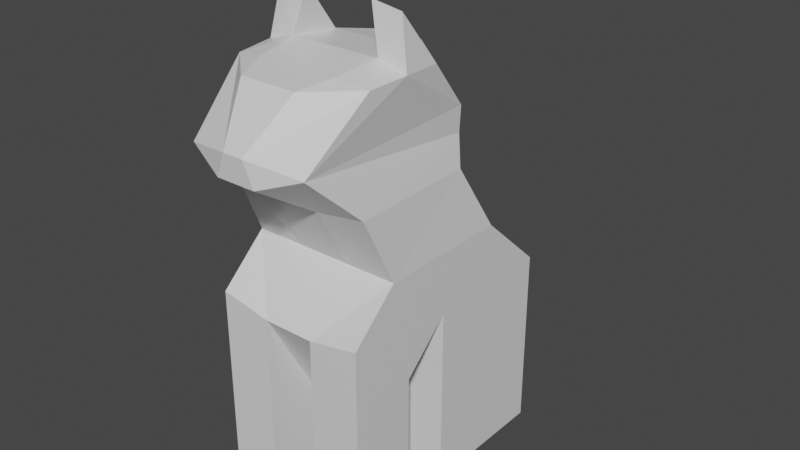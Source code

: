# Source: 046_cat.blend  (saved by Blender 2.80.75; exported with 4.5.12 LTS)
import bpy
from mathutils import Matrix  # noqa: F401  (used for matrix-valued properties, if any)

bpy.ops.wm.read_factory_settings(use_empty=True)
scene = bpy.context.scene
scene.name = 'Scene'

# ---- collections
col_collection = bpy.data.collections.new('Collection'); scene.collection.children.link(col_collection)

# ---- materials (node trees are filled in below, after node groups)
mat_material = bpy.data.materials.new('Material')
mat_material.alpha_threshold = 0.0
mat_material.use_transparent_shadow = False
mat_material.line_color = (0.0, 0.0, 0.0, 1.0)

# ---- material node trees
mat_material.use_nodes = True; mat_material.node_tree.nodes.clear()
_N = mat_material.node_tree.nodes; _L = mat_material.node_tree.links
n0 = _N.new('ShaderNodeOutputMaterial'); n0.name = 'Material Output'; n0.location = (300, 300)
n1 = _N.new('ShaderNodeBsdfPrincipled'); n1.name = 'Principled BSDF'; n1.location = (10, 300)
n1.distribution = 'GGX'
n1.subsurface_method = 'BURLEY'
n1.inputs[2].default_value = 0.4
n1.inputs[3].default_value = 1.45
n1.inputs[27].default_value = (0.0, 0.0, 0.0, 1.0)
n1.inputs[28].default_value = 1.0
_L.new(n1.outputs[0], n0.inputs[0])
n0.is_active_output = True

# ---- world
world_world = bpy.data.worlds.new('World'); scene.world = world_world
world_world.use_nodes = True; world_world.node_tree.nodes.clear()
_N = world_world.node_tree.nodes; _L = world_world.node_tree.links
n0 = _N.new('ShaderNodeOutputWorld'); n0.name = 'World Output'; n0.location = (300, 300)
n1 = _N.new('ShaderNodeBackground'); n1.name = 'Background'; n1.location = (10, 300)
n1.inputs[0].default_value = (0.05088, 0.05088, 0.05088, 1.0)
_L.new(n1.outputs[0], n0.inputs[0])
n0.is_active_output = True
world_world.color = (0.05088, 0.05088, 0.05088)
world_world.use_sun_shadow = False
world_world.sun_shadow_jitter_overblur = 0.0

# ---- meshes
me_cube = bpy.data.meshes.new('Cube')
me_cube.from_pydata([(1.0, -0.9733, 2.394), (1.0, -0.9733, 0.0), (-1.0, -0.9733, 2.394), (-1.0, -0.9733, 0.0), (1.0, 0.7913, 2.394), (1.0, 0.7913, 0.0), (-1.0, 0.7913, 2.394), (-1.0, 0.7913, 0.0), (-1.0, -1.856, 3.194), (-1.0, -0.09102, 3.194), (1.0, -1.856, 3.194), (1.0, -0.09102, 3.194), (1.0, -1.597, 1.828), (-1.0, -1.597, 1.828), (1.0, -2.48, 2.628), (-1.0, -2.48, 2.628), (-0.9368, -2.249, 4.055), (-0.9172, -0.615, 4.074), (0.9368, -2.249, 4.055), (0.9172, -0.615, 4.074), (-0.7849, -2.912, 4.683), (-0.8323, -0.5395, 4.46), (0.7849, -2.912, 4.683), (0.8323, -0.5395, 4.46), (-0.8526, -0.542, 4.789), (0.8526, -0.542, 4.789), (1.0, -1.597, 0.0), (-1.0, -1.597, 0.0), (1.0, -2.48, 0.0), (-1.0, -2.48, 0.0), (-0.3741, -2.577, 5.396), (-0.9592, -1.596, 5.426), (-0.9122, -2.093, 5.403), (0.3741, -2.577, 5.396), (-0.5174, -2.169, 5.463), (-0.5923, -1.611, 5.535), (0.9592, -1.596, 5.426), (0.9122, -2.093, 5.403), (0.5174, -2.169, 5.463), (-0.5395, -1.012, 5.484), (0.5923, -1.611, 5.535), (-0.8388, -1.526, 6.039), (0.5395, -1.012, 5.484), (-0.443, -1.525, 6.099), (-0.3333, 0.7913, 0.0), (0.8388, -1.526, 6.039), (0.443, -1.525, 6.099), (0.3333, 0.7913, 0.0), (-0.2519, 0.9505, 2.114), (0.3333, -0.9733, 2.034), (-0.3333, -0.9733, 0.0), (-0.3333, -1.856, 3.194), (0.2519, 0.9505, 2.114), (-0.3333, -0.09102, 3.194), (0.3333, -0.9733, 0.0), (0.3333, -1.856, 3.194), (-0.3333, -1.597, 1.828), (-0.3333, -2.48, 2.5), (0.3333, -0.09102, 3.194), (0.3333, -1.597, 1.828), (-0.3339, -2.298, 3.992), (0.3333, -2.48, 2.5), (-0.322, -0.5662, 4.027), (0.3339, -2.298, 3.992), (-0.2603, -3.075, 4.491), (-0.2772, -0.2632, 4.46), (0.322, -0.5662, 4.027), (0.2603, -3.075, 4.491), (-0.1318, -3.095, 4.801), (-0.2842, -0.2575, 4.789), (0.2772, -0.2632, 4.46), (0.1318, -3.095, 4.801), (-0.3333, -1.597, 0.0), (-0.3333, -2.48, 0.0), (0.2842, -0.2575, 4.789), (0.3333, -1.597, 0.0), (-0.3119, -0.5681, 5.415), (0.3333, -2.48, 0.0), (-1.0, -0.9733, 1.674), (0.3119, -0.5681, 5.415), (-1.0, 0.7913, 1.674), (1.0, -0.9733, 1.674), (-0.3333, -0.9733, 2.034), (1.0, 0.7913, 1.674), (-0.3054, 0.846, 1.638), (-0.3201, 1.691, 0.7089), (0.3054, 0.846, 1.638), (0.3201, 1.691, 0.7089), (1.0, -2.48, 1.311), (1.0, -1.597, 0.911), (-1.0, -2.48, 1.311), (-1.0, -1.597, 0.911), (0.3333, -2.48, 2.5), (-0.3333, -2.48, 2.5), (-0.3333, -1.597, 0.911), (0.3333, -1.597, 0.911), (0.9284, -1.085, 5.411), (0.3026, 1.823, 0.9607), (-0.9284, -1.085, 5.411), (-0.3026, 1.823, 0.9607), (7.328e-08, 0.9505, 2.114), (6.772e-09, -1.856, 3.194), (4.928e-08, -0.09102, 3.194), (2.936e-08, -1.597, 1.828), (-1.67e-07, -2.48, 2.5), (-1.511e-07, -2.298, 3.992), (2.949e-10, -0.5662, 4.027), (1.934e-08, -3.075, 4.491), (2.678e-08, -0.2632, 4.46), (1.76e-08, -3.095, 4.801), (2.728e-08, -0.2575, 4.789), (6.414e-08, 0.846, 1.638), (2.43e-08, -0.9733, 2.034), (7.451e-08, 1.646, 0.5768), (2.936e-08, -1.597, 0.911), (-1.67e-07, -2.48, 2.5), (-1.755e-07, -2.577, 5.396), (-3.87e-08, -1.012, 5.484), (2.816e-08, -1.611, 5.535), (1.044e-07, 1.988, 0.8525), (9.289e-08, 1.857, 1.077), (-7.94e-10, -0.5786, 5.41), (8.707e-08, 1.79, 0.8866), (8.227e-08, 1.735, 0.7816), (6.947e-08, 1.589, 0.6407)], [], [(50, 44, 84, 82), (20, 32, 31), (86, 52, 4), (109, 116, 30, 68), (122, 119, 99), (83, 4, 0, 81), (10, 11, 19, 18), (107, 109, 68, 64), (0, 4, 11, 10), (84, 6, 48), (89, 88, 28, 26), (49, 0, 12, 59), (0, 10, 14, 12), (80, 78, 2, 6), (18, 19, 23, 22), (55, 10, 18), (7, 44, 50, 3), (8, 16, 17, 9), (63, 18, 22), (111, 84, 48, 100), (2, 8, 9, 6), (32, 98, 31), (32, 20, 68), (91, 27, 29, 90), (22, 23, 25), (75, 26, 28, 77), (95, 89, 26, 75), (34, 35, 32), (60, 16, 51), (2, 13, 15, 8), (16, 20, 21, 17), (38, 33, 37), (51, 16, 8), (34, 32, 30), (44, 7, 80, 84), (37, 36, 40), (78, 3, 50, 82), (96, 42, 46), (36, 96, 45), (42, 40, 46), (40, 36, 45, 46), (35, 43, 41, 31), (39, 43, 35), (119, 85, 99), (81, 49, 54, 1), (47, 86, 83, 5), (48, 99, 85), (41, 43, 98), (98, 39, 76), (83, 81, 1, 5), (54, 49, 86, 47), (32, 35, 31), (109, 71, 33, 116), (88, 92, 77, 28), (124, 111, 84), (48, 120, 119, 99), (32, 68, 30), (92, 95, 75, 77), (23, 70, 74, 25), (76, 24, 98), (31, 98, 24), (66, 70, 23), (123, 85, 113), (112, 82, 84, 111), (105, 63, 67, 107), (13, 91, 90, 15), (107, 67, 71, 109), (11, 58, 66, 19), (78, 82, 2), (9, 17, 62, 53), (101, 55, 63, 105), (62, 21, 65), (112, 49, 59, 103), (10, 55, 61, 14), (105, 107, 64, 60), (81, 0, 49), (113, 85, 119), (5, 1, 54, 47), (24, 76, 69), (111, 100, 52, 86), (52, 58, 11), (90, 29, 73, 93), (112, 111, 86, 49), (123, 113, 87), (103, 59, 95, 114), (113, 124, 84, 85), (64, 20, 60), (14, 61, 92, 88), (68, 20, 64), (100, 120, 48), (59, 12, 89, 95), (12, 14, 88, 89), (114, 95, 92, 115), (82, 56, 13, 2), (20, 24, 21), (22, 25, 36), (36, 25, 96), (79, 96, 25), (37, 36, 96), (98, 43, 39), (72, 73, 29, 27), (37, 71, 22), (37, 33, 71), (15, 90, 93, 57), (56, 94, 91, 13), (60, 20, 16), (22, 36, 37), (119, 97, 87), (122, 97, 119), (113, 119, 87), (52, 87, 97), (86, 87, 52), (65, 69, 110, 108), (4, 52, 11), (6, 9, 48), (112, 103, 56, 82), (53, 62, 106, 102), (8, 15, 57, 51), (19, 66, 23), (25, 74, 79), (80, 7, 3, 78), (45, 96, 46), (96, 79, 42), (38, 37, 40), (94, 72, 27, 91), (31, 41, 98), (100, 52, 120), (103, 114, 94, 56), (67, 63, 22), (71, 67, 22), (63, 55, 18), (83, 86, 4), (93, 73, 72, 94), (62, 65, 108, 106), (113, 87, 86, 124), (124, 86, 111), (48, 53, 102, 100), (52, 97, 119, 120), (51, 57, 104, 101), (42, 79, 121, 117), (40, 42, 117, 118), (33, 38, 40, 118, 116), (39, 117, 121, 76), (69, 76, 121, 110), (35, 118, 117, 39), (84, 48, 85), (30, 116, 118, 35, 34), (74, 110, 121, 79), (20, 31, 24), (70, 108, 110, 74), (114, 115, 93, 94), (66, 106, 108, 70), (48, 9, 53), (61, 104, 115, 92), (80, 6, 84), (58, 102, 106, 66), (101, 105, 60, 51), (55, 101, 104, 61), (52, 100, 102, 58), (17, 21, 62), (57, 93, 115, 104), (21, 24, 69, 65)])
_uv = me_cube.uv_layers.new(name='UVMap')
_uv.uv.foreach_set('vector', [0.375, 0.5833, 0.375, 0.1667, 0.55, 0.1667, 0.55, 0.5833, 0.0, 0.0, 0.0, 0.0, 0.0, 0.0, 0.55, 0.1667, 0.625, 0.1667, 0.625, 0.25, 0.625, 0.625, 0.625, 0.625, 0.625, 0.5833, 0.625, 0.5833, 0.0, 0.0, 0.0, 0.0, 0.0, 0.0, 0.55, 0.25, 0.625, 0.25, 0.625, 0.5, 0.55, 0.5, 0.625, 0.5, 0.625, 0.25, 0.625, 0.25, 0.625, 0.5, 0.625, 0.625, 0.625, 0.625, 0.625, 0.5833, 0.625, 0.5833, 0.625, 0.5, 0.625, 0.25, 0.625, 0.25, 0.625, 0.5, 0.55, 0.1667, 0.625, 0.25, 0.625, 0.1667, 0.625, 0.5, 0.625, 0.5, 0.625, 0.5, 0.625, 0.5, 0.625, 0.5833, 0.625, 0.5, 0.625, 0.5, 0.625, 0.5833, 0.625, 0.5, 0.625, 0.5, 0.625, 0.5, 0.625, 0.5, 0.55, 0.25, 0.55, 0.5, 0.625, 0.5, 0.625, 0.25, 0.625, 0.5, 0.625, 0.25, 0.625, 0.25, 0.625, 0.5, 0.625, 0.5833, 0.625, 0.5, 0.625, 0.5, 0.125, 0.5, 0.125, 0.5833, 0.375, 0.5833, 0.375, 0.5, 0.625, 0.5, 0.625, 0.5, 0.625, 0.25, 0.625, 0.25, 0.625, 0.5833, 0.625, 0.5, 0.625, 0.5, 0.55, 0.125, 0.55, 0.1667, 0.625, 0.1667, 0.625, 0.125, 0.625, 0.5, 0.625, 0.5, 0.625, 0.25, 0.625, 0.25, 0.625, 0.4375, 0.625, 0.3125, 0.625, 0.375, 0.0, 0.0, 0.625, 0.5, 0.625, 0.5833, 0.625, 0.5, 0.625, 0.5, 0.625, 0.5, 0.625, 0.5, 0.625, 0.5, 0.625, 0.25, 0.625, 0.25, 0.625, 0.5833, 0.625, 0.5, 0.625, 0.5, 0.625, 0.5833, 0.625, 0.5833, 0.625, 0.5, 0.625, 0.5, 0.625, 0.5833, 0.6875, 0.5625, 0.75, 0.5625, 0.6875, 0.5, 0.625, 0.5833, 0.625, 0.5, 0.625, 0.5833, 0.625, 0.5, 0.625, 0.5, 0.625, 0.5, 0.625, 0.5, 0.625, 0.5, 0.625, 0.5, 0.625, 0.25, 0.625, 0.25, 0.6875, 0.5625, 0.625, 0.5625, 0.6875, 0.5, 0.625, 0.5833, 0.625, 0.5, 0.625, 0.5, 0.6875, 0.5625, 0.6875, 0.5, 0.625, 0.5625, 0.375, 0.1667, 0.375, 0.25, 0.55, 0.25, 0.55, 0.1667, 0.6875, 0.5, 0.75, 0.5, 0.75, 0.5625, 0.55, 0.5, 0.375, 0.5, 0.375, 0.5833, 0.55, 0.5833, 0.8125, 0.5, 0.8125, 0.5625, 0.8125, 0.5625, 0.625, 0.375, 0.625, 0.3125, 0.625, 0.375, 0.8125, 0.5625, 0.75, 0.5625, 0.8125, 0.5625, 0.75, 0.5625, 0.75, 0.5, 0.75, 0.5, 0.75, 0.5625, 0.75, 0.5625, 0.75, 0.5625, 0.75, 0.5, 0.75, 0.5, 0.8125, 0.5625, 0.8125, 0.5625, 0.75, 0.5625, 0.55, 0.1306, 0.55, 0.1667, 0.55, 0.1667, 0.55, 0.5, 0.55, 0.5833, 0.375, 0.5833, 0.375, 0.5, 0.375, 0.1667, 0.55, 0.1667, 0.55, 0.25, 0.375, 0.25, 0.0, 0.0, 0.55, 0.1667, 0.275, 0.08333, 0.8125, 0.5, 0.8125, 0.5625, 0.8125, 0.5, 0.8125, 0.5, 0.8125, 0.5625, 0.875, 0.5, 0.55, 0.25, 0.55, 0.5, 0.375, 0.5, 0.375, 0.25, 0.375, 0.5833, 0.55, 0.5833, 0.55, 0.1667, 0.375, 0.1667, 0.6875, 0.5, 0.75, 0.5625, 0.75, 0.5, 0.625, 0.625, 0.625, 0.5833, 0.625, 0.5833, 0.625, 0.625, 0.625, 0.5, 0.625, 0.5833, 0.625, 0.5833, 0.625, 0.5, 0.0, 0.0, 0.0, 0.0, 0.0, 0.0, 0.0, 0.0, 0.0, 0.0, 0.0, 0.0, 0.0, 0.0, 0.0, 0.0, 0.625, 0.5833, 0.625, 0.5833, 0.625, 0.5833, 0.625, 0.5833, 0.625, 0.5833, 0.625, 0.5833, 0.625, 0.25, 0.625, 0.1667, 0.625, 0.1667, 0.625, 0.25, 0.0, 0.0, 0.0, 0.0, 0.0, 0.0, 0.625, 0.375, 0.625, 0.3125, 0.625, 0.25, 0.625, 0.1667, 0.625, 0.1667, 0.625, 0.25, 0.55, 0.1175, 0.55, 0.1667, 0.55, 0.1277, 0.0, 0.0, 0.0, 0.0, 0.0, 0.0, 0.0, 0.0, 0.625, 0.625, 0.625, 0.5833, 0.625, 0.5833, 0.625, 0.625, 0.625, 0.5, 0.625, 0.5, 0.625, 0.5, 0.625, 0.5, 0.625, 0.625, 0.625, 0.5833, 0.625, 0.5833, 0.625, 0.625, 0.625, 0.25, 0.625, 0.1667, 0.625, 0.1667, 0.625, 0.25, 0.55, 0.5, 0.625, 0.5833, 0.625, 0.5, 0.625, 0.25, 0.625, 0.25, 0.625, 0.1667, 0.625, 0.1667, 0.625, 0.625, 0.625, 0.5833, 0.625, 0.5833, 0.625, 0.625, 0.625, 0.1667, 0.625, 0.25, 0.625, 0.1667, 0.625, 0.625, 0.625, 0.5833, 0.625, 0.5833, 0.625, 0.625, 0.625, 0.5, 0.625, 0.5833, 0.625, 0.5833, 0.625, 0.5, 0.625, 0.625, 0.625, 0.625, 0.625, 0.5833, 0.625, 0.5833, 0.55, 0.5, 0.625, 0.5, 0.55, 0.5833, 0.55, 0.1277, 0.55, 0.1667, 0.55, 0.1306, 0.125, 0.5, 0.375, 0.5, 0.375, 0.5833, 0.125, 0.5833, 0.625, 0.25, 0.625, 0.25, 0.625, 0.1667, 0.55, 0.125, 0.625, 0.125, 0.625, 0.1667, 0.55, 0.1667, 0.625, 0.1667, 0.625, 0.1667, 0.625, 0.25, 0.625, 0.5, 0.625, 0.5, 0.625, 0.5833, 0.625, 0.5833, 0.0, 0.0, 0.0, 0.0, 0.0, 0.0, 0.0, 0.0, 0.55, 0.1175, 0.55, 0.1277, 0.55, 0.1667, 0.625, 0.625, 0.625, 0.5833, 0.625, 0.5833, 0.625, 0.625, 0.532, 0.1223, 0.5124, 0.1165, 0.0, 0.0, 0.275, 0.08333, 0.625, 0.5833, 0.625, 0.5, 0.625, 0.5833, 0.625, 0.5, 0.625, 0.5833, 0.625, 0.5833, 0.625, 0.5, 0.625, 0.5833, 0.625, 0.5, 0.625, 0.5833, 0.625, 0.125, 0.1022, 0.02725, 0.625, 0.1667, 0.625, 0.5833, 0.625, 0.5, 0.625, 0.5, 0.625, 0.5833, 0.625, 0.5, 0.625, 0.5, 0.625, 0.5, 0.625, 0.5, 0.625, 0.625, 0.625, 0.5833, 0.625, 0.5833, 0.625, 0.625, 0.625, 0.5833, 0.625, 0.5833, 0.625, 0.5, 0.625, 0.5, 0.625, 0.5, 0.625, 0.25, 0.625, 0.25, 0.625, 0.5, 0.625, 0.25, 0.625, 0.375, 0.625, 0.375, 0.625, 0.25, 0.625, 0.3125, 0.0, 0.0, 0.0, 0.0, 0.0, 0.0, 0.625, 0.4375, 0.625, 0.375, 0.625, 0.3125, 0.8125, 0.5, 0.8125, 0.5625, 0.8125, 0.5625, 0.625, 0.5833, 0.625, 0.5833, 0.625, 0.5, 0.625, 0.5, 0.0, 0.0, 0.625, 0.5833, 0.625, 0.5, 0.0, 0.0, 0.625, 0.5833, 0.625, 0.5833, 0.625, 0.5, 0.625, 0.5, 0.625, 0.5833, 0.625, 0.5833, 0.625, 0.5833, 0.625, 0.5833, 0.625, 0.5, 0.625, 0.5, 0.625, 0.5833, 0.625, 0.5, 0.625, 0.5, 0.0, 0.0, 0.0, 0.0, 0.0, 0.0, 0.55, 0.1308, 0.55, 0.1667, 0.55, 0.1667, 0.0, 0.0, 0.0, 0.0, 0.0, 0.0, 0.55, 0.1277, 0.55, 0.1306, 0.55, 0.1667, 0.0, 0.0, 0.275, 0.08333, 0.55, 0.1667, 0.0, 0.0, 0.275, 0.08333, 0.0, 0.0, 0.625, 0.1667, 0.625, 0.1667, 0.625, 0.125, 0.625, 0.125, 0.625, 0.25, 0.625, 0.1667, 0.625, 0.25, 0.625, 0.25, 0.625, 0.25, 0.625, 0.1667, 0.625, 0.625, 0.625, 0.625, 0.625, 0.5833, 0.625, 0.5833, 0.625, 0.1667, 0.625, 0.1667, 0.625, 0.125, 0.625, 0.125, 0.625, 0.5, 0.625, 0.5, 0.625, 0.5833, 0.625, 0.5833, 0.625, 0.25, 0.625, 0.1667, 0.625, 0.25, 0.625, 0.25, 0.625, 0.1667, 0.625, 0.25, 0.55, 0.25, 0.375, 0.25, 0.375, 0.5, 0.55, 0.5, 0.8125, 0.5, 0.8125, 0.5, 0.8125, 0.5625, 0.8125, 0.5, 0.875, 0.5, 0.8125, 0.5625, 0.6875, 0.5625, 0.6875, 0.5, 0.75, 0.5625, 0.625, 0.5833, 0.625, 0.5833, 0.625, 0.5, 0.625, 0.5, 0.625, 0.375, 0.625, 0.375, 0.625, 0.3125, 0.625, 0.125, 0.625, 0.1667, 0.1022, 0.02725, 0.625, 0.625, 0.625, 0.625, 0.625, 0.5833, 0.625, 0.5833, 0.625, 0.5833, 0.625, 0.5833, 0.625, 0.5, 0.625, 0.5833, 0.625, 0.5833, 0.625, 0.5, 0.625, 0.5833, 0.625, 0.5833, 0.625, 0.5, 0.55, 0.25, 0.55, 0.1667, 0.625, 0.25, 0.625, 0.5833, 0.625, 0.5833, 0.625, 0.5833, 0.625, 0.5833, 0.625, 0.1667, 0.625, 0.1667, 0.625, 0.125, 0.625, 0.125, 0.532, 0.1223, 0.275, 0.08333, 0.0, 0.0, 0.5124, 0.1165, 0.0, 0.0, 0.0, 0.0, 0.0, 0.0, 0.625, 0.1667, 0.625, 0.1667, 0.625, 0.125, 0.625, 0.125, 0.0, 0.0, 0.0, 0.0, 0.0, 0.0, 0.0, 0.0, 0.625, 0.5833, 0.625, 0.5833, 0.625, 0.625, 0.625, 0.625, 0.8125, 0.5625, 0.875, 0.5625, 0.875, 0.608, 0.8125, 0.625, 0.75, 0.5625, 0.8125, 0.5625, 0.8125, 0.625, 0.75, 0.625, 0.625, 0.5625, 0.6875, 0.5625, 0.75, 0.5625, 0.75, 0.625, 0.625, 0.6146, 0.8125, 0.5625, 0.8125, 0.625, 0.875, 0.608, 0.875, 0.5625, 0.625, 0.1667, 0.625, 0.1667, 0.625, 0.1363, 0.625, 0.125, 0.75, 0.5625, 0.75, 0.625, 0.8125, 0.625, 0.8125, 0.5625, 0.0, 0.0, 0.0, 0.0, 0.275, 0.08333, 0.625, 0.5625, 0.625, 0.6146, 0.75, 0.625, 0.75, 0.5625, 0.6875, 0.5625, 0.625, 0.1667, 0.625, 0.125, 0.625, 0.1363, 0.625, 0.1667, 0.625, 0.5, 0.625, 0.375, 0.625, 0.25, 0.625, 0.1667, 0.625, 0.125, 0.625, 0.125, 0.625, 0.1667, 0.625, 0.625, 0.625, 0.625, 0.625, 0.5833, 0.625, 0.5833, 0.625, 0.1667, 0.625, 0.125, 0.625, 0.125, 0.625, 0.1667, 0.625, 0.1667, 0.625, 0.25, 0.625, 0.1667, 0.625, 0.5833, 0.625, 0.625, 0.625, 0.625, 0.625, 0.5833, 0.55, 0.25, 0.625, 0.25, 0.55, 0.1667, 0.625, 0.1667, 0.625, 0.125, 0.625, 0.125, 0.625, 0.1667, 0.625, 0.625, 0.625, 0.625, 0.625, 0.5833, 0.625, 0.5833, 0.625, 0.5833, 0.625, 0.625, 0.625, 0.625, 0.625, 0.5833, 0.625, 0.1667, 0.625, 0.125, 0.625, 0.125, 0.625, 0.1667, 0.625, 0.25, 0.625, 0.25, 0.625, 0.1667, 0.625, 0.5833, 0.625, 0.5833, 0.625, 0.625, 0.625, 0.625, 0.625, 0.25, 0.625, 0.25, 0.625, 0.1667, 0.625, 0.1667])
me_cube.materials.append(mat_material)
me_cube.use_remesh_preserve_volume = False
me_cube.use_remesh_preserve_attributes = False
me_cube.use_mirror_vertex_groups = False
me_cube.update()

# ---- objects
ob_cat = bpy.data.objects.new('Cat', me_cube)

# ---- transforms, parenting, visibility, modifiers, constraints
ob_cat.location = (0.0, 0.0, 0.0)
ob_cat.lock_rotations_4d = False
ob_cat.empty_display_type = 'ARROWS'
ob_cat.lineart.crease_threshold = 0.0

# ---- collection membership
col_collection.objects.link(ob_cat)

# ---- scene / render settings (as saved in the file)
scene.frame_start = 1; scene.frame_end = 250; scene.frame_set(12)
scene.render.engine = 'BLENDER_EEVEE_NEXT'
scene.cycles.use_denoising = False
scene.cycles.samples = 128
scene.cycles.sampling_pattern = 'TABULATED_SOBOL'
scene.cycles.use_adaptive_sampling = False
scene.cycles.use_light_tree = False
scene.view_settings.view_transform = 'Filmic'
bpy.context.view_layer.update()

# ---- added for rendering (the .blend has no active camera and no usable light): camera, sun
cam_auto = bpy.data.cameras.new('AutoCamera')
cam_auto.lens = 50.0
cam_auto.sensor_width = 36.0
cam_auto.clip_end = 1000.0
ob_auto_camera = bpy.data.objects.new('AutoCamera', cam_auto)
scene.collection.objects.link(ob_auto_camera)
ob_auto_camera.location = (7.57569, -9.64452, 9.11018)
ob_auto_camera.rotation_euler = (1.09748, -7.21219e-08, 0.694738)
scene.camera = ob_auto_camera
light_auto_sun = bpy.data.lights.new('AutoSun', 'SUN')
light_auto_sun.energy = 3.0
light_auto_sun.angle = 0.0523599
ob_auto_sun = bpy.data.objects.new('AutoSun', light_auto_sun)
scene.collection.objects.link(ob_auto_sun)
ob_auto_sun.rotation_euler = (0.872665, 0.174533, 0.523599)
bpy.context.view_layer.update()

